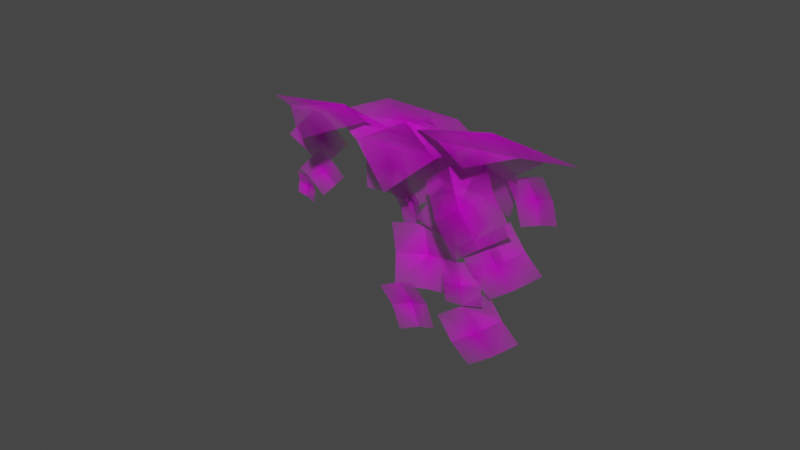 # Source: VINES_1.blend  (saved by Blender 3.1.7; exported with 4.5.12 LTS)
import bpy
from mathutils import Matrix  # noqa: F401  (used for matrix-valued properties, if any)

bpy.ops.wm.read_factory_settings(use_empty=True)
scene = bpy.context.scene
scene.name = 'Scene'

# ---- collections
col_collection = bpy.data.collections.new('Collection'); scene.collection.children.link(col_collection)

# ---- images (referenced by path relative to the original .blend; pixels are not part of the script)
import os
ASSET_DIR = os.environ.get("B2B_ASSET_DIR", "")  # directory of the original .blend (textures are referenced by path, not embedded)
HERE = os.path.dirname(os.path.abspath(__file__))  # packed textures are extracted next to this script under _unpacked/

def load_image(name, relpath, width, height, colorspace="sRGB"):
    """Load a texture the original file referenced (path relative to the .blend, or extracted next to this script)."""
    p = next((c for c in (os.path.join(HERE, relpath), os.path.join(ASSET_DIR, relpath)) if relpath and os.path.exists(c)), "")
    if p:
        img = bpy.data.images.load(p, check_existing=True)
        img.name = name
    else:  # same state as the original file: an image datablock whose file is absent (Cycles renders it pink)
        img = bpy.data.images.new(name, width, height)
        img.source = "FILE"
        img.filepath = "//" + (relpath or name)
    img.colorspace_settings.name = colorspace
    return img
img_leaves_png = load_image('leaves.png', 'leaves.png', 1024, 1024, 'sRGB')

# ---- materials (node trees are filled in below, after node groups)
mat_leaves = bpy.data.materials.new('leaves')
mat_leaves.surface_render_method = 'BLENDED'
mat_leaves.blend_method = 'BLEND'
mat_leaves.use_transparent_shadow = False

# ---- material node trees
mat_leaves.use_nodes = True; mat_leaves.node_tree.nodes.clear()
_N = mat_leaves.node_tree.nodes; _L = mat_leaves.node_tree.links
n0 = _N.new('ShaderNodeOutputMaterial'); n0.name = 'Material Output'; n0.location = (300, 300)
n1 = _N.new('ShaderNodeTexImage'); n1.name = 'Image Texture'; n1.location = (-200, 300)
n1.image = img_leaves_png
n1.extension = 'CLIP'
n2 = _N.new('ShaderNodeBsdfPrincipled'); n2.name = 'Principled BSDF'; n2.location = (0, 300)
n2.distribution = 'GGX'
n2.subsurface_method = 'RANDOM_WALK_SKIN'
n2.inputs[3].default_value = 1.45
n2.inputs[27].default_value = (0.0, 0.0, 0.0, 1.0)
n2.inputs[28].default_value = 1.0
_L.new(n1.outputs[1], n2.inputs[4])
_L.new(n2.outputs[0], n0.inputs[0])
_L.new(n1.outputs[0], n2.inputs[0])
n0.is_active_output = True

# ---- world
world_world = bpy.data.worlds.new('World'); scene.world = world_world
world_world.use_nodes = True; world_world.node_tree.nodes.clear()
_N = world_world.node_tree.nodes; _L = world_world.node_tree.links
n0 = _N.new('ShaderNodeOutputWorld'); n0.name = 'World Output'; n0.location = (300, 300)
n1 = _N.new('ShaderNodeBackground'); n1.name = 'Background'; n1.location = (10, 300)
n1.inputs[0].default_value = (0.05088, 0.05088, 0.05088, 1.0)
_L.new(n1.outputs[0], n0.inputs[0])
n0.is_active_output = True
world_world.color = (0.05088, 0.05088, 0.05088)
world_world.use_sun_shadow = False
world_world.sun_shadow_jitter_overblur = 0.0

# ---- meshes
me_leaves_106 = bpy.data.meshes.new('leaves.106')
me_leaves_106.from_pydata([(0.07841, 0.619, 0.9908), (0.4449, 0.07163, 0.7499), (-0.2263, 0.6613, 0.291), (-0.2628, 0.7197, -0.4004), (-0.02059, -0.07483, 0.01855), (0.396, -0.44, -0.6273), (-0.3517, 0.106, -0.8654), (0.03388, -0.5428, -1.294), (1.077, -0.1712, 0.01162), (0.3126, 0.01764, -0.8534), (0.6985, 0.5134, -0.7386), (0.01777, 0.1379, -0.2997), (-0.1599, 0.1152, 0.3133), (0.398, 0.6406, -0.1878), (0.9068, 0.9864, -0.0107), (0.2261, 0.611, 0.4281), (0.7292, 0.9637, 0.6023), (1.202, 0.8662, -0.5643), (0.05723, -0.05351, 0.3036), (-0.01701, 0.6241, 0.4686), (0.1974, -0.1692, 1.046), (0.501, -0.1085, 1.668), (-0.08994, 0.5306, 1.34), (0.1592, 1.193, 1.813), (0.208, 0.335, 2.232), (0.1506, 1.13, 2.576), (0.4812, 1.371, 0.9134), (0.3654, 1.076, 1.96), (0.4046, 1.112, 1.586), (0.6547, 1.316, 2.004), (1.001, 1.456, 2.062), (0.6912, 1.356, 1.629), (0.79, 1.287, 1.269), (1.04, 1.491, 1.688), (1.136, 1.428, 1.328), (0.5007, 1.048, 1.225), (0.9967, 0.7386, -1.242), (1.252, 0.9543, -1.141), (0.8944, 0.7167, -0.9085), (0.8482, 0.6048, -0.581), (1.147, 0.9367, -0.8072), (1.461, 1.058, -0.712), (1.104, 0.8205, -0.4799), (1.415, 0.9462, -0.3845), (1.563, 1.08, -1.045), (2.559, 1.199, -1.135), (2.482, 1.515, -0.6771), (2.014, 1.063, -1.118), (1.533, 0.7881, -1.025), (1.933, 1.386, -0.6634), (1.923, 1.556, -0.1265), (1.455, 1.104, -0.5673), (1.442, 1.281, -0.034), (2.468, 1.691, -0.1438), (1.384, 0.8603, -0.504), (1.562, 1.224, -0.2579), (1.025, 0.8407, -0.195), (0.7482, 0.7157, 0.1687), (1.199, 1.21, 0.04852), (1.462, 1.463, 0.3519), (0.9258, 1.08, 0.4148), (1.185, 1.338, 0.7156), (1.821, 1.483, 0.04291), (0.3987, 0.8806, 1.652), (0.1507, 0.556, 1.161), (0.6444, 1.296, 1.234), (1.048, 1.603, 0.8457), (0.3888, 0.9769, 0.7411), (0.3066, 0.5385, 0.2818), (0.8004, 1.279, 0.3547), (0.7106, 0.8456, -0.106), (0.06089, 0.1229, 0.6999), (0.1774, 0.2155, -0.3304), (0.1206, -0.4616, -0.5044), (0.1717, 0.3591, -1.081), (0.3602, 0.336, -1.75), (-0.1161, -0.3526, -1.344), (0.08715, -0.9829, -1.878), (0.000133, -0.1141, -2.268), (-0.06476, -0.9027, -2.625), (0.579, -1.159, -1.059), (2.602, 0.9894, -1.253), (2.895, 1.29, -1.209), (2.464, 1.08, -0.8656), (2.397, 1.069, -0.4493), (2.753, 1.385, -0.8221), (3.121, 1.579, -0.7474), (2.69, 1.369, -0.4044), (3.055, 1.567, -0.331), (3.26, 1.488, -1.135), (0.3812, 0.2508, -0.4322), (0.3098, 0.1988, -0.8892), (0.7303, 0.5424, -0.5309), (1.155, 0.7169, -0.6062), (0.6552, 0.4961, -0.989), (0.6633, 0.3212, -1.421), (1.084, 0.6649, -1.063), (1.088, 0.4957, -1.497), (0.3142, 0.02955, -1.323), (0.01784, -0.4028, -2.122), (0.2308, -0.3784, -2.457), (0.2163, -0.08758, -1.984), (0.4776, 0.1406, -1.79), (0.4262, -0.05896, -2.321), (0.7051, -0.1258, -2.597), (0.6906, 0.165, -2.124), (0.9664, 0.1024, -2.404), (0.5066, -0.4411, -2.736), (0.6572, -0.2041, -2.052), (0.8213, -0.1853, -2.309), (0.8101, 0.03871, -1.945), (1.011, 0.2145, -1.796), (0.9718, 0.06075, -2.205), (1.187, 0.009251, -2.418), (1.175, 0.2333, -2.054), (1.388, 0.185, -2.269), (1.034, -0.2336, -2.525), (1.192, -0.02662, -2.328), (1.114, -0.05437, -2.532), (1.353, 0.09653, -2.412), (1.548, 0.162, -2.49), (1.274, 0.07157, -2.616), (1.231, -0.01664, -2.814), (1.47, 0.1343, -2.694), (1.426, 0.04884, -2.891), (1.069, -0.1398, -2.729), (1.831, 0.7122, 0.882), (1.329, 0.4038, 0.6343), (1.567, 0.6456, 1.46), (1.248, 0.7612, 2.001), (1.069, 0.3284, 1.214), (0.5085, 0.211, 0.9275), (0.7466, 0.4527, 1.753), (0.1891, 0.3265, 1.468), (0.7718, 0.2776, 0.3495), (1.751, 1.534, 1.912), (2.042, 1.345, 1.599), (1.448, 1.191, 1.82), (1.087, 0.9491, 1.647), (1.741, 0.9973, 1.511), (1.973, 0.9152, 1.112), (1.378, 0.7606, 1.334), (1.613, 0.6736, 0.9388), (2.277, 1.258, 1.204), (1.778, 0.9729, 1.199), (2.105, 1.033, 1.216), (1.83, 0.8162, 0.9106), (1.851, 0.7488, 0.5861), (2.157, 0.8718, 0.929), (2.452, 1.025, 0.9077), (2.177, 0.8087, 0.6028), (2.473, 0.958, 0.5832), (2.401, 1.182, 1.196), (2.857, 1.874, 1.364), (3.148, 1.686, 1.051), (2.553, 1.531, 1.272), (2.193, 1.29, 1.099), (2.847, 1.338, 0.9629), (3.078, 1.256, 0.5642), (2.484, 1.101, 0.7856), (2.718, 1.014, 0.3908), (3.382, 1.599, 0.6561), (0.07841, 0.619, 0.9908), (0.4449, 0.07163, 0.7499), (-0.2263, 0.6613, 0.291), (-0.2628, 0.7197, -0.4004), (-0.02059, -0.07483, 0.01855), (0.396, -0.44, -0.6273), (-0.3517, 0.106, -0.8654), (0.03388, -0.5428, -1.294), (1.077, -0.1712, 0.01162), (0.3126, 0.01764, -0.8534), (0.6985, 0.5134, -0.7386), (0.01777, 0.1379, -0.2997), (-0.1599, 0.1152, 0.3133), (0.398, 0.6406, -0.1878), (0.9068, 0.9864, -0.0107), (0.2261, 0.611, 0.4281), (0.7292, 0.9637, 0.6023), (1.202, 0.8662, -0.5643), (0.05723, -0.05351, 0.3036), (-0.01701, 0.6241, 0.4686), (0.1974, -0.1692, 1.046), (0.501, -0.1085, 1.668), (-0.08994, 0.5306, 1.34), (0.1592, 1.193, 1.813), (0.208, 0.335, 2.232), (0.1506, 1.13, 2.576), (0.4812, 1.371, 0.9134), (0.3654, 1.076, 1.96), (0.4046, 1.112, 1.586), (0.6547, 1.316, 2.004), (1.001, 1.456, 2.062), (0.6912, 1.356, 1.629), (0.79, 1.287, 1.269), (1.04, 1.491, 1.688), (1.136, 1.428, 1.328), (0.5007, 1.048, 1.225), (0.9967, 0.7386, -1.242), (1.252, 0.9543, -1.141), (0.8944, 0.7167, -0.9085), (0.8482, 0.6048, -0.581), (1.147, 0.9367, -0.8072), (1.461, 1.058, -0.712), (1.104, 0.8205, -0.4799), (1.415, 0.9462, -0.3845), (1.563, 1.08, -1.045), (2.559, 1.199, -1.135), (2.482, 1.515, -0.6771), (2.014, 1.063, -1.118), (1.533, 0.7881, -1.025), (1.933, 1.386, -0.6634), (1.923, 1.556, -0.1265), (1.455, 1.104, -0.5673), (1.442, 1.281, -0.034), (2.468, 1.691, -0.1438), (1.384, 0.8603, -0.504), (1.562, 1.224, -0.2579), (1.025, 0.8407, -0.195), (0.7482, 0.7157, 0.1687), (1.199, 1.21, 0.04852), (1.462, 1.463, 0.3519), (0.9258, 1.08, 0.4148), (1.185, 1.338, 0.7156), (1.821, 1.483, 0.04291), (0.3987, 0.8806, 1.652), (0.1507, 0.556, 1.161), (0.6444, 1.296, 1.234), (1.048, 1.603, 0.8457), (0.3888, 0.9769, 0.7411), (0.3066, 0.5385, 0.2818), (0.8004, 1.279, 0.3547), (0.7106, 0.8456, -0.106), (0.06089, 0.1229, 0.6999), (0.1774, 0.2155, -0.3304), (0.1206, -0.4616, -0.5044), (0.1717, 0.3591, -1.081), (0.3602, 0.336, -1.75), (-0.1161, -0.3526, -1.344), (0.08715, -0.9829, -1.878), (0.000133, -0.1141, -2.268), (-0.06476, -0.9027, -2.625), (0.579, -1.159, -1.059), (2.602, 0.9894, -1.253), (2.895, 1.29, -1.209), (2.464, 1.08, -0.8656), (2.397, 1.069, -0.4493), (2.753, 1.385, -0.8221), (3.121, 1.579, -0.7474), (2.69, 1.369, -0.4044), (3.055, 1.567, -0.331), (3.26, 1.488, -1.135), (0.3812, 0.2508, -0.4322), (0.3098, 0.1988, -0.8892), (0.7303, 0.5424, -0.5309), (1.155, 0.7169, -0.6062), (0.6552, 0.4961, -0.989), (0.6633, 0.3212, -1.421), (1.084, 0.6649, -1.063), (1.088, 0.4957, -1.497), (0.3142, 0.02955, -1.323), (0.01784, -0.4028, -2.122), (0.2308, -0.3784, -2.457), (0.2163, -0.08758, -1.984), (0.4776, 0.1406, -1.79), (0.4262, -0.05896, -2.321), (0.7051, -0.1258, -2.597), (0.6906, 0.165, -2.124), (0.9664, 0.1024, -2.404), (0.5066, -0.4411, -2.736), (0.6572, -0.2041, -2.052), (0.8213, -0.1853, -2.309), (0.8101, 0.03871, -1.945), (1.011, 0.2145, -1.796), (0.9718, 0.06075, -2.205), (1.187, 0.009251, -2.418), (1.175, 0.2333, -2.054), (1.388, 0.185, -2.269), (1.034, -0.2336, -2.525), (1.192, -0.02662, -2.328), (1.114, -0.05437, -2.532), (1.353, 0.09653, -2.412), (1.548, 0.162, -2.49), (1.274, 0.07157, -2.616), (1.231, -0.01664, -2.814), (1.47, 0.1343, -2.694), (1.426, 0.04885, -2.891), (1.069, -0.1398, -2.729), (1.831, 0.7122, 0.882), (1.329, 0.4038, 0.6343), (1.567, 0.6456, 1.46), (1.248, 0.7612, 2.001), (1.069, 0.3284, 1.214), (0.5085, 0.211, 0.9275), (0.7466, 0.4527, 1.753), (0.1891, 0.3265, 1.468), (0.7718, 0.2776, 0.3495), (1.751, 1.534, 1.912), (2.042, 1.345, 1.599), (1.448, 1.191, 1.82), (1.087, 0.9491, 1.647), (1.741, 0.9973, 1.511), (1.973, 0.9152, 1.112), (1.378, 0.7606, 1.334), (1.613, 0.6736, 0.9388), (2.277, 1.258, 1.204), (1.778, 0.9729, 1.199), (2.105, 1.033, 1.216), (1.83, 0.8162, 0.9106), (1.851, 0.7488, 0.5861), (2.157, 0.8718, 0.929), (2.452, 1.025, 0.9077), (2.177, 0.8087, 0.6028), (2.473, 0.958, 0.5832), (2.401, 1.182, 1.196), (2.857, 1.874, 1.364), (3.148, 1.686, 1.051), (2.553, 1.531, 1.272), (2.193, 1.29, 1.099), (2.847, 1.338, 0.9629), (3.078, 1.256, 0.5642), (2.484, 1.101, 0.7856), (2.718, 1.014, 0.3908), (3.382, 1.599, 0.6561)], [], [(0, 1, 4, 2), (2, 4, 6, 3), (1, 8, 5, 4), (4, 5, 7, 6), (9, 10, 13, 11), (11, 13, 15, 12), (10, 17, 14, 13), (13, 14, 16, 15), (18, 19, 22, 20), (20, 22, 24, 21), (19, 26, 23, 22), (22, 23, 25, 24), (27, 28, 31, 29), (29, 31, 33, 30), (28, 35, 32, 31), (31, 32, 34, 33), (36, 37, 40, 38), (38, 40, 42, 39), (37, 44, 41, 40), (40, 41, 43, 42), (45, 46, 49, 47), (47, 49, 51, 48), (46, 53, 50, 49), (49, 50, 52, 51), (54, 55, 58, 56), (56, 58, 60, 57), (55, 62, 59, 58), (58, 59, 61, 60), (63, 64, 67, 65), (65, 67, 69, 66), (64, 71, 68, 67), (67, 68, 70, 69), (72, 73, 76, 74), (74, 76, 78, 75), (73, 80, 77, 76), (76, 77, 79, 78), (81, 82, 85, 83), (83, 85, 87, 84), (82, 89, 86, 85), (85, 86, 88, 87), (90, 91, 94, 92), (92, 94, 96, 93), (91, 98, 95, 94), (94, 95, 97, 96), (99, 100, 103, 101), (101, 103, 105, 102), (100, 107, 104, 103), (103, 104, 106, 105), (108, 109, 112, 110), (110, 112, 114, 111), (109, 116, 113, 112), (112, 113, 115, 114), (117, 118, 121, 119), (119, 121, 123, 120), (118, 125, 122, 121), (121, 122, 124, 123), (126, 127, 130, 128), (128, 130, 132, 129), (127, 134, 131, 130), (130, 131, 133, 132), (135, 136, 139, 137), (137, 139, 141, 138), (136, 143, 140, 139), (139, 140, 142, 141), (144, 145, 148, 146), (146, 148, 150, 147), (145, 152, 149, 148), (148, 149, 151, 150), (153, 154, 157, 155), (155, 157, 159, 156), (154, 161, 158, 157), (157, 158, 160, 159), (162, 164, 166, 163), (164, 165, 168, 166), (163, 166, 167, 170), (166, 168, 169, 167), (171, 173, 175, 172), (173, 174, 177, 175), (172, 175, 176, 179), (175, 177, 178, 176), (180, 182, 184, 181), (182, 183, 186, 184), (181, 184, 185, 188), (184, 186, 187, 185), (189, 191, 193, 190), (191, 192, 195, 193), (190, 193, 194, 197), (193, 195, 196, 194), (198, 200, 202, 199), (200, 201, 204, 202), (199, 202, 203, 206), (202, 204, 205, 203), (207, 209, 211, 208), (209, 210, 213, 211), (208, 211, 212, 215), (211, 213, 214, 212), (216, 218, 220, 217), (218, 219, 222, 220), (217, 220, 221, 224), (220, 222, 223, 221), (225, 227, 229, 226), (227, 228, 231, 229), (226, 229, 230, 233), (229, 231, 232, 230), (234, 236, 238, 235), (236, 237, 240, 238), (235, 238, 239, 242), (238, 240, 241, 239), (243, 245, 247, 244), (245, 246, 249, 247), (244, 247, 248, 251), (247, 249, 250, 248), (252, 254, 256, 253), (254, 255, 258, 256), (253, 256, 257, 260), (256, 258, 259, 257), (261, 263, 265, 262), (263, 264, 267, 265), (262, 265, 266, 269), (265, 267, 268, 266), (270, 272, 274, 271), (272, 273, 276, 274), (271, 274, 275, 278), (274, 276, 277, 275), (279, 281, 283, 280), (281, 282, 285, 283), (280, 283, 284, 287), (283, 285, 286, 284), (288, 290, 292, 289), (290, 291, 294, 292), (289, 292, 293, 296), (292, 294, 295, 293), (297, 299, 301, 298), (299, 300, 303, 301), (298, 301, 302, 305), (301, 303, 304, 302), (306, 308, 310, 307), (308, 309, 312, 310), (307, 310, 311, 314), (310, 312, 313, 311), (315, 317, 319, 316), (317, 318, 321, 319), (316, 319, 320, 323), (319, 321, 322, 320)])
_uv = me_leaves_106.uv_layers.new(name='UVMap')
_uv.uv.foreach_set('vector', [0.0, 0.0, 0.0, 0.5, 0.5, 0.5, 0.5, 0.0, 0.5, 0.0, 0.5, 0.5, 1.0, 0.5, 1.0, 0.0, 0.0, 0.5, 0.0, 1.0, 0.5, 1.0, 0.5, 0.5, 0.5, 0.5, 0.5, 1.0, 1.0, 1.0, 1.0, 0.5, 0.0, 0.0, 0.0, 0.5, 0.5, 0.5, 0.5, 0.0, 0.5, 0.0, 0.5, 0.5, 1.0, 0.5, 1.0, 0.0, 0.0, 0.5, 0.0, 1.0, 0.5, 1.0, 0.5, 0.5, 0.5, 0.5, 0.5, 1.0, 1.0, 1.0, 1.0, 0.5, 0.0, 0.0, 0.0, 0.5, 0.5, 0.5, 0.5, 0.0, 0.5, 0.0, 0.5, 0.5, 1.0, 0.5, 1.0, 0.0, 0.0, 0.5, 0.0, 1.0, 0.5, 1.0, 0.5, 0.5, 0.5, 0.5, 0.5, 1.0, 1.0, 1.0, 1.0, 0.5, 0.0, 0.0, 0.0, 0.5, 0.5, 0.5, 0.5, 0.0, 0.5, 0.0, 0.5, 0.5, 1.0, 0.5, 1.0, 0.0, 0.0, 0.5, 0.0, 1.0, 0.5, 1.0, 0.5, 0.5, 0.5, 0.5, 0.5, 1.0, 1.0, 1.0, 1.0, 0.5, 0.0, 0.0, 0.0, 0.5, 0.5, 0.5, 0.5, 0.0, 0.5, 0.0, 0.5, 0.5, 1.0, 0.5, 1.0, 0.0, 0.0, 0.5, 0.0, 1.0, 0.5, 1.0, 0.5, 0.5, 0.5, 0.5, 0.5, 1.0, 1.0, 1.0, 1.0, 0.5, 0.0, 0.0, 0.0, 0.5, 0.5, 0.5, 0.5, 0.0, 0.5, 0.0, 0.5, 0.5, 1.0, 0.5, 1.0, 0.0, 0.0, 0.5, 0.0, 1.0, 0.5, 1.0, 0.5, 0.5, 0.5, 0.5, 0.5, 1.0, 1.0, 1.0, 1.0, 0.5, 0.0, 0.0, 0.0, 0.5, 0.5, 0.5, 0.5, 0.0, 0.5, 0.0, 0.5, 0.5, 1.0, 0.5, 1.0, 0.0, 0.0, 0.5, 0.0, 1.0, 0.5, 1.0, 0.5, 0.5, 0.5, 0.5, 0.5, 1.0, 1.0, 1.0, 1.0, 0.5, 0.0, 0.0, 0.0, 0.5, 0.5, 0.5, 0.5, 0.0, 0.5, 0.0, 0.5, 0.5, 1.0, 0.5, 1.0, 0.0, 0.0, 0.5, 0.0, 1.0, 0.5, 1.0, 0.5, 0.5, 0.5, 0.5, 0.5, 1.0, 1.0, 1.0, 1.0, 0.5, 0.0, 0.0, 0.0, 0.5, 0.5, 0.5, 0.5, 0.0, 0.5, 0.0, 0.5, 0.5, 1.0, 0.5, 1.0, 0.0, 0.0, 0.5, 0.0, 1.0, 0.5, 1.0, 0.5, 0.5, 0.5, 0.5, 0.5, 1.0, 1.0, 1.0, 1.0, 0.5, 0.0, 0.0, 0.0, 0.5, 0.5, 0.5, 0.5, 0.0, 0.5, 0.0, 0.5, 0.5, 1.0, 0.5, 1.0, 0.0, 0.0, 0.5, 0.0, 1.0, 0.5, 1.0, 0.5, 0.5, 0.5, 0.5, 0.5, 1.0, 1.0, 1.0, 1.0, 0.5, 0.0, 0.0, 0.0, 0.5, 0.5, 0.5, 0.5, 0.0, 0.5, 0.0, 0.5, 0.5, 1.0, 0.5, 1.0, 0.0, 0.0, 0.5, 0.0, 1.0, 0.5, 1.0, 0.5, 0.5, 0.5, 0.5, 0.5, 1.0, 1.0, 1.0, 1.0, 0.5, 0.0, 0.0, 0.0, 0.5, 0.5, 0.5, 0.5, 0.0, 0.5, 0.0, 0.5, 0.5, 1.0, 0.5, 1.0, 0.0, 0.0, 0.5, 0.0, 1.0, 0.5, 1.0, 0.5, 0.5, 0.5, 0.5, 0.5, 1.0, 1.0, 1.0, 1.0, 0.5, 0.0, 0.0, 0.0, 0.5, 0.5, 0.5, 0.5, 0.0, 0.5, 0.0, 0.5, 0.5, 1.0, 0.5, 1.0, 0.0, 0.0, 0.5, 0.0, 1.0, 0.5, 1.0, 0.5, 0.5, 0.5, 0.5, 0.5, 1.0, 1.0, 1.0, 1.0, 0.5, 0.0, 0.0, 0.0, 0.5, 0.5, 0.5, 0.5, 0.0, 0.5, 0.0, 0.5, 0.5, 1.0, 0.5, 1.0, 0.0, 0.0, 0.5, 0.0, 1.0, 0.5, 1.0, 0.5, 0.5, 0.5, 0.5, 0.5, 1.0, 1.0, 1.0, 1.0, 0.5, 0.0, 0.0, 0.0, 0.5, 0.5, 0.5, 0.5, 0.0, 0.5, 0.0, 0.5, 0.5, 1.0, 0.5, 1.0, 0.0, 0.0, 0.5, 0.0, 1.0, 0.5, 1.0, 0.5, 0.5, 0.5, 0.5, 0.5, 1.0, 1.0, 1.0, 1.0, 0.5, 0.0, 0.0, 0.0, 0.5, 0.5, 0.5, 0.5, 0.0, 0.5, 0.0, 0.5, 0.5, 1.0, 0.5, 1.0, 0.0, 0.0, 0.5, 0.0, 1.0, 0.5, 1.0, 0.5, 0.5, 0.5, 0.5, 0.5, 1.0, 1.0, 1.0, 1.0, 0.5, 0.0, 0.0, 0.0, 0.5, 0.5, 0.5, 0.5, 0.0, 0.5, 0.0, 0.5, 0.5, 1.0, 0.5, 1.0, 0.0, 0.0, 0.5, 0.0, 1.0, 0.5, 1.0, 0.5, 0.5, 0.5, 0.5, 0.5, 1.0, 1.0, 1.0, 1.0, 0.5, 0.0, 0.0, 0.0, 0.5, 0.5, 0.5, 0.5, 0.0, 0.5, 0.0, 0.5, 0.5, 1.0, 0.5, 1.0, 0.0, 0.0, 0.5, 0.0, 1.0, 0.5, 1.0, 0.5, 0.5, 0.5, 0.5, 0.5, 1.0, 1.0, 1.0, 1.0, 0.5, 0.0, 0.0, 0.5, 0.0, 0.5, 0.5, 0.0, 0.5, 0.5, 0.0, 1.0, 0.0, 1.0, 0.5, 0.5, 0.5, 0.0, 0.5, 0.5, 0.5, 0.5, 1.0, 0.0, 1.0, 0.5, 0.5, 1.0, 0.5, 1.0, 1.0, 0.5, 1.0, 0.0, 0.0, 0.5, 0.0, 0.5, 0.5, 0.0, 0.5, 0.5, 0.0, 1.0, 0.0, 1.0, 0.5, 0.5, 0.5, 0.0, 0.5, 0.5, 0.5, 0.5, 1.0, 0.0, 1.0, 0.5, 0.5, 1.0, 0.5, 1.0, 1.0, 0.5, 1.0, 0.0, 0.0, 0.5, 0.0, 0.5, 0.5, 0.0, 0.5, 0.5, 0.0, 1.0, 0.0, 1.0, 0.5, 0.5, 0.5, 0.0, 0.5, 0.5, 0.5, 0.5, 1.0, 0.0, 1.0, 0.5, 0.5, 1.0, 0.5, 1.0, 1.0, 0.5, 1.0, 0.0, 0.0, 0.5, 0.0, 0.5, 0.5, 0.0, 0.5, 0.5, 0.0, 1.0, 0.0, 1.0, 0.5, 0.5, 0.5, 0.0, 0.5, 0.5, 0.5, 0.5, 1.0, 0.0, 1.0, 0.5, 0.5, 1.0, 0.5, 1.0, 1.0, 0.5, 1.0, 0.0, 0.0, 0.5, 0.0, 0.5, 0.5, 0.0, 0.5, 0.5, 0.0, 1.0, 0.0, 1.0, 0.5, 0.5, 0.5, 0.0, 0.5, 0.5, 0.5, 0.5, 1.0, 0.0, 1.0, 0.5, 0.5, 1.0, 0.5, 1.0, 1.0, 0.5, 1.0, 0.0, 0.0, 0.5, 0.0, 0.5, 0.5, 0.0, 0.5, 0.5, 0.0, 1.0, 0.0, 1.0, 0.5, 0.5, 0.5, 0.0, 0.5, 0.5, 0.5, 0.5, 1.0, 0.0, 1.0, 0.5, 0.5, 1.0, 0.5, 1.0, 1.0, 0.5, 1.0, 0.0, 0.0, 0.5, 0.0, 0.5, 0.5, 0.0, 0.5, 0.5, 0.0, 1.0, 0.0, 1.0, 0.5, 0.5, 0.5, 0.0, 0.5, 0.5, 0.5, 0.5, 1.0, 0.0, 1.0, 0.5, 0.5, 1.0, 0.5, 1.0, 1.0, 0.5, 1.0, 0.0, 0.0, 0.5, 0.0, 0.5, 0.5, 0.0, 0.5, 0.5, 0.0, 1.0, 0.0, 1.0, 0.5, 0.5, 0.5, 0.0, 0.5, 0.5, 0.5, 0.5, 1.0, 0.0, 1.0, 0.5, 0.5, 1.0, 0.5, 1.0, 1.0, 0.5, 1.0, 0.0, 0.0, 0.5, 0.0, 0.5, 0.5, 0.0, 0.5, 0.5, 0.0, 1.0, 0.0, 1.0, 0.5, 0.5, 0.5, 0.0, 0.5, 0.5, 0.5, 0.5, 1.0, 0.0, 1.0, 0.5, 0.5, 1.0, 0.5, 1.0, 1.0, 0.5, 1.0, 0.0, 0.0, 0.5, 0.0, 0.5, 0.5, 0.0, 0.5, 0.5, 0.0, 1.0, 0.0, 1.0, 0.5, 0.5, 0.5, 0.0, 0.5, 0.5, 0.5, 0.5, 1.0, 0.0, 1.0, 0.5, 0.5, 1.0, 0.5, 1.0, 1.0, 0.5, 1.0, 0.0, 0.0, 0.5, 0.0, 0.5, 0.5, 0.0, 0.5, 0.5, 0.0, 1.0, 0.0, 1.0, 0.5, 0.5, 0.5, 0.0, 0.5, 0.5, 0.5, 0.5, 1.0, 0.0, 1.0, 0.5, 0.5, 1.0, 0.5, 1.0, 1.0, 0.5, 1.0, 0.0, 0.0, 0.5, 0.0, 0.5, 0.5, 0.0, 0.5, 0.5, 0.0, 1.0, 0.0, 1.0, 0.5, 0.5, 0.5, 0.0, 0.5, 0.5, 0.5, 0.5, 1.0, 0.0, 1.0, 0.5, 0.5, 1.0, 0.5, 1.0, 1.0, 0.5, 1.0, 0.0, 0.0, 0.5, 0.0, 0.5, 0.5, 0.0, 0.5, 0.5, 0.0, 1.0, 0.0, 1.0, 0.5, 0.5, 0.5, 0.0, 0.5, 0.5, 0.5, 0.5, 1.0, 0.0, 1.0, 0.5, 0.5, 1.0, 0.5, 1.0, 1.0, 0.5, 1.0, 0.0, 0.0, 0.5, 0.0, 0.5, 0.5, 0.0, 0.5, 0.5, 0.0, 1.0, 0.0, 1.0, 0.5, 0.5, 0.5, 0.0, 0.5, 0.5, 0.5, 0.5, 1.0, 0.0, 1.0, 0.5, 0.5, 1.0, 0.5, 1.0, 1.0, 0.5, 1.0, 0.0, 0.0, 0.5, 0.0, 0.5, 0.5, 0.0, 0.5, 0.5, 0.0, 1.0, 0.0, 1.0, 0.5, 0.5, 0.5, 0.0, 0.5, 0.5, 0.5, 0.5, 1.0, 0.0, 1.0, 0.5, 0.5, 1.0, 0.5, 1.0, 1.0, 0.5, 1.0, 0.0, 0.0, 0.5, 0.0, 0.5, 0.5, 0.0, 0.5, 0.5, 0.0, 1.0, 0.0, 1.0, 0.5, 0.5, 0.5, 0.0, 0.5, 0.5, 0.5, 0.5, 1.0, 0.0, 1.0, 0.5, 0.5, 1.0, 0.5, 1.0, 1.0, 0.5, 1.0, 0.0, 0.0, 0.5, 0.0, 0.5, 0.5, 0.0, 0.5, 0.5, 0.0, 1.0, 0.0, 1.0, 0.5, 0.5, 0.5, 0.0, 0.5, 0.5, 0.5, 0.5, 1.0, 0.0, 1.0, 0.5, 0.5, 1.0, 0.5, 1.0, 1.0, 0.5, 1.0, 0.0, 0.0, 0.5, 0.0, 0.5, 0.5, 0.0, 0.5, 0.5, 0.0, 1.0, 0.0, 1.0, 0.5, 0.5, 0.5, 0.0, 0.5, 0.5, 0.5, 0.5, 1.0, 0.0, 1.0, 0.5, 0.5, 1.0, 0.5, 1.0, 1.0, 0.5, 1.0])
me_leaves_106.materials.append(mat_leaves)
me_leaves_106.use_remesh_fix_poles = True
me_leaves_106.use_remesh_preserve_attributes = False
me_leaves_106.update()

# ---- objects
ob_leaves_2 = bpy.data.objects.new('leaves 2', me_leaves_106)

# ---- transforms, parenting, visibility, modifiers, constraints
ob_leaves_2.location = (0.2455, 0.04546, 0.7194)
ob_leaves_2.rotation_euler = (-4.185, 2.047, 1.773)
ob_leaves_2.scale = (1.616, 1.616, 1.616)

# ---- collection membership
col_collection.objects.link(ob_leaves_2)

# ---- scene / render settings (as saved in the file)
scene.frame_start = 1; scene.frame_end = 250; scene.frame_set(1)
scene.render.engine = 'BLENDER_EEVEE_NEXT'
scene.cycles.sampling_pattern = 'TABULATED_SOBOL'
scene.cycles.use_light_tree = False
scene.view_settings.view_transform = 'Filmic'
bpy.context.view_layer.update()

# ---- added for rendering (the .blend has no active camera and no usable light): camera, sun
cam_auto = bpy.data.cameras.new('AutoCamera')
cam_auto.lens = 50.0
cam_auto.sensor_width = 36.0
cam_auto.clip_end = 1000.0
ob_auto_camera = bpy.data.objects.new('AutoCamera', cam_auto)
scene.collection.objects.link(ob_auto_camera)
ob_auto_camera.location = (15.977, -19.1521, 10.6953)
ob_auto_camera.rotation_euler = (1.09748, -7.21219e-08, 0.694738)
scene.camera = ob_auto_camera
light_auto_sun = bpy.data.lights.new('AutoSun', 'SUN')
light_auto_sun.energy = 3.0
light_auto_sun.angle = 0.0523599
ob_auto_sun = bpy.data.objects.new('AutoSun', light_auto_sun)
scene.collection.objects.link(ob_auto_sun)
ob_auto_sun.rotation_euler = (0.872665, 0.174533, 0.523599)
bpy.context.view_layer.update()
